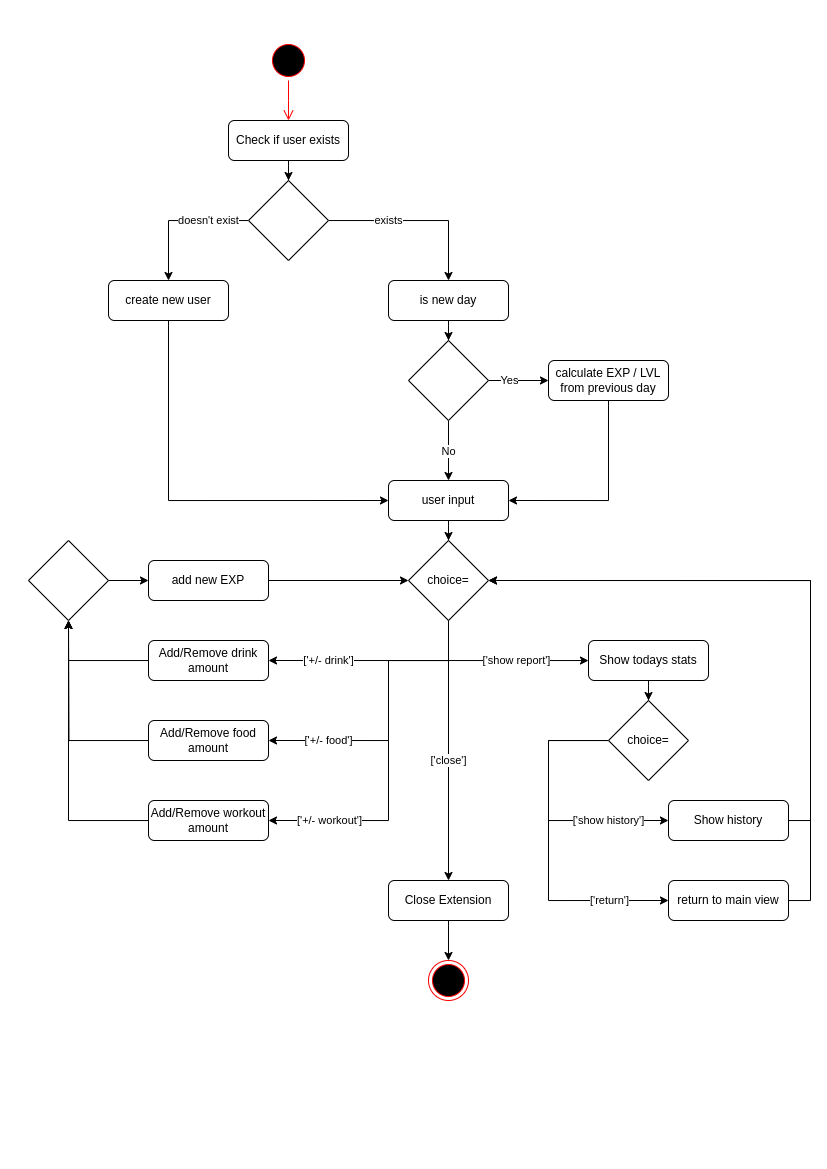

The diagram above was exported from draw.io. Its source (the exported page's mxGraphModel, read from the mxfile embedded in the PNG):
<mxGraphModel dx="736" dy="771" grid="1" gridSize="10" guides="1" tooltips="1" connect="1" arrows="1" fold="1" page="1" pageScale="1" pageWidth="827" pageHeight="1169" math="0" shadow="0">
  <root>
    <mxCell id="0" />
    <mxCell id="1" parent="0" />
    <mxCell id="MeWVfhzqnYzaHP1eP5PQ-1" value="" style="ellipse;html=1;shape=startState;fillColor=#000000;strokeColor=#ff0000;" vertex="1" parent="1">
      <mxGeometry x="268" y="40" width="40" height="40" as="geometry" />
    </mxCell>
    <mxCell id="MeWVfhzqnYzaHP1eP5PQ-2" value="" style="edgeStyle=orthogonalEdgeStyle;html=1;verticalAlign=bottom;endArrow=open;endSize=8;strokeColor=#ff0000;rounded=0;" edge="1" source="MeWVfhzqnYzaHP1eP5PQ-1" parent="1">
      <mxGeometry relative="1" as="geometry">
        <mxPoint x="288" y="120" as="targetPoint" />
      </mxGeometry>
    </mxCell>
    <mxCell id="MeWVfhzqnYzaHP1eP5PQ-5" style="edgeStyle=orthogonalEdgeStyle;rounded=0;orthogonalLoop=1;jettySize=auto;html=1;" edge="1" parent="1" source="MeWVfhzqnYzaHP1eP5PQ-3" target="MeWVfhzqnYzaHP1eP5PQ-4">
      <mxGeometry relative="1" as="geometry" />
    </mxCell>
    <mxCell id="MeWVfhzqnYzaHP1eP5PQ-3" value="Check if user exists" style="rounded=1;whiteSpace=wrap;html=1;" vertex="1" parent="1">
      <mxGeometry x="228" y="120" width="120" height="40" as="geometry" />
    </mxCell>
    <mxCell id="MeWVfhzqnYzaHP1eP5PQ-7" style="edgeStyle=orthogonalEdgeStyle;rounded=0;orthogonalLoop=1;jettySize=auto;html=1;entryX=0.5;entryY=0;entryDx=0;entryDy=0;" edge="1" parent="1" source="MeWVfhzqnYzaHP1eP5PQ-4" target="MeWVfhzqnYzaHP1eP5PQ-6">
      <mxGeometry relative="1" as="geometry" />
    </mxCell>
    <mxCell id="MeWVfhzqnYzaHP1eP5PQ-13" value="doesn't exist" style="edgeLabel;html=1;align=center;verticalAlign=middle;resizable=0;points=[];" vertex="1" connectable="0" parent="MeWVfhzqnYzaHP1eP5PQ-7">
      <mxGeometry x="-0.3" y="1" relative="1" as="geometry">
        <mxPoint x="9" y="-1" as="offset" />
      </mxGeometry>
    </mxCell>
    <mxCell id="MeWVfhzqnYzaHP1eP5PQ-9" style="edgeStyle=orthogonalEdgeStyle;rounded=0;orthogonalLoop=1;jettySize=auto;html=1;" edge="1" parent="1" source="MeWVfhzqnYzaHP1eP5PQ-4" target="MeWVfhzqnYzaHP1eP5PQ-40">
      <mxGeometry relative="1" as="geometry">
        <mxPoint x="448" y="280" as="targetPoint" />
        <Array as="points">
          <mxPoint x="448" y="220" />
        </Array>
      </mxGeometry>
    </mxCell>
    <mxCell id="MeWVfhzqnYzaHP1eP5PQ-14" value="exists" style="edgeLabel;html=1;align=center;verticalAlign=middle;resizable=0;points=[];" vertex="1" connectable="0" parent="MeWVfhzqnYzaHP1eP5PQ-9">
      <mxGeometry x="-0.1667" y="2" relative="1" as="geometry">
        <mxPoint x="-15" y="2" as="offset" />
      </mxGeometry>
    </mxCell>
    <mxCell id="MeWVfhzqnYzaHP1eP5PQ-4" value="" style="rhombus;whiteSpace=wrap;html=1;" vertex="1" parent="1">
      <mxGeometry x="248" y="180" width="80" height="80" as="geometry" />
    </mxCell>
    <mxCell id="MeWVfhzqnYzaHP1eP5PQ-12" style="edgeStyle=orthogonalEdgeStyle;rounded=0;orthogonalLoop=1;jettySize=auto;html=1;entryX=0;entryY=0.5;entryDx=0;entryDy=0;" edge="1" parent="1" source="MeWVfhzqnYzaHP1eP5PQ-6" target="MeWVfhzqnYzaHP1eP5PQ-10">
      <mxGeometry relative="1" as="geometry">
        <mxPoint x="328" y="300" as="targetPoint" />
        <Array as="points">
          <mxPoint x="168" y="500" />
        </Array>
      </mxGeometry>
    </mxCell>
    <mxCell id="MeWVfhzqnYzaHP1eP5PQ-6" value="create new user" style="rounded=1;whiteSpace=wrap;html=1;" vertex="1" parent="1">
      <mxGeometry x="108" y="280" width="120" height="40" as="geometry" />
    </mxCell>
    <mxCell id="MeWVfhzqnYzaHP1eP5PQ-47" style="edgeStyle=orthogonalEdgeStyle;rounded=0;orthogonalLoop=1;jettySize=auto;html=1;entryX=1;entryY=0.5;entryDx=0;entryDy=0;" edge="1" parent="1" source="MeWVfhzqnYzaHP1eP5PQ-8" target="MeWVfhzqnYzaHP1eP5PQ-10">
      <mxGeometry relative="1" as="geometry">
        <Array as="points">
          <mxPoint x="608" y="500" />
        </Array>
      </mxGeometry>
    </mxCell>
    <mxCell id="MeWVfhzqnYzaHP1eP5PQ-8" value="calculate EXP / LVL from previous day" style="rounded=1;whiteSpace=wrap;html=1;" vertex="1" parent="1">
      <mxGeometry x="548" y="360" width="120" height="40" as="geometry" />
    </mxCell>
    <mxCell id="MeWVfhzqnYzaHP1eP5PQ-16" style="edgeStyle=orthogonalEdgeStyle;rounded=0;orthogonalLoop=1;jettySize=auto;html=1;" edge="1" parent="1" source="MeWVfhzqnYzaHP1eP5PQ-10" target="MeWVfhzqnYzaHP1eP5PQ-15">
      <mxGeometry relative="1" as="geometry" />
    </mxCell>
    <mxCell id="MeWVfhzqnYzaHP1eP5PQ-10" value="user input" style="rounded=1;whiteSpace=wrap;html=1;" vertex="1" parent="1">
      <mxGeometry x="388" y="480" width="120" height="40" as="geometry" />
    </mxCell>
    <mxCell id="MeWVfhzqnYzaHP1eP5PQ-20" style="edgeStyle=orthogonalEdgeStyle;rounded=0;orthogonalLoop=1;jettySize=auto;html=1;entryX=1;entryY=0.5;entryDx=0;entryDy=0;exitX=0.5;exitY=1;exitDx=0;exitDy=0;" edge="1" parent="1" source="MeWVfhzqnYzaHP1eP5PQ-15" target="MeWVfhzqnYzaHP1eP5PQ-17">
      <mxGeometry relative="1" as="geometry">
        <Array as="points">
          <mxPoint x="448" y="660" />
        </Array>
      </mxGeometry>
    </mxCell>
    <mxCell id="MeWVfhzqnYzaHP1eP5PQ-23" value="['+/- drink']" style="edgeLabel;html=1;align=center;verticalAlign=middle;resizable=0;points=[];" vertex="1" connectable="0" parent="MeWVfhzqnYzaHP1eP5PQ-20">
      <mxGeometry x="0.3202" y="2" relative="1" as="geometry">
        <mxPoint x="-15" y="-2" as="offset" />
      </mxGeometry>
    </mxCell>
    <mxCell id="MeWVfhzqnYzaHP1eP5PQ-21" style="edgeStyle=orthogonalEdgeStyle;rounded=0;orthogonalLoop=1;jettySize=auto;html=1;entryX=1;entryY=0.5;entryDx=0;entryDy=0;exitX=0.5;exitY=1;exitDx=0;exitDy=0;" edge="1" parent="1" source="MeWVfhzqnYzaHP1eP5PQ-15" target="MeWVfhzqnYzaHP1eP5PQ-18">
      <mxGeometry relative="1" as="geometry">
        <Array as="points">
          <mxPoint x="448" y="660" />
          <mxPoint x="388" y="660" />
          <mxPoint x="388" y="740" />
        </Array>
      </mxGeometry>
    </mxCell>
    <mxCell id="MeWVfhzqnYzaHP1eP5PQ-24" value="['+/- food']" style="edgeLabel;html=1;align=center;verticalAlign=middle;resizable=0;points=[];" vertex="1" connectable="0" parent="MeWVfhzqnYzaHP1eP5PQ-21">
      <mxGeometry x="0.6738" y="-1" relative="1" as="geometry">
        <mxPoint x="11" y="1" as="offset" />
      </mxGeometry>
    </mxCell>
    <mxCell id="MeWVfhzqnYzaHP1eP5PQ-22" style="edgeStyle=orthogonalEdgeStyle;rounded=0;orthogonalLoop=1;jettySize=auto;html=1;entryX=1;entryY=0.5;entryDx=0;entryDy=0;exitX=0.5;exitY=1;exitDx=0;exitDy=0;" edge="1" parent="1" source="MeWVfhzqnYzaHP1eP5PQ-15" target="MeWVfhzqnYzaHP1eP5PQ-19">
      <mxGeometry relative="1" as="geometry">
        <Array as="points">
          <mxPoint x="448" y="660" />
          <mxPoint x="388" y="660" />
          <mxPoint x="388" y="820" />
        </Array>
      </mxGeometry>
    </mxCell>
    <mxCell id="MeWVfhzqnYzaHP1eP5PQ-25" value="['+/- workout']" style="edgeLabel;html=1;align=center;verticalAlign=middle;resizable=0;points=[];" vertex="1" connectable="0" parent="MeWVfhzqnYzaHP1eP5PQ-22">
      <mxGeometry x="0.7613" y="1" relative="1" as="geometry">
        <mxPoint x="15" y="-1" as="offset" />
      </mxGeometry>
    </mxCell>
    <mxCell id="MeWVfhzqnYzaHP1eP5PQ-34" style="edgeStyle=orthogonalEdgeStyle;rounded=0;orthogonalLoop=1;jettySize=auto;html=1;" edge="1" parent="1" source="MeWVfhzqnYzaHP1eP5PQ-15" target="MeWVfhzqnYzaHP1eP5PQ-33">
      <mxGeometry relative="1" as="geometry">
        <Array as="points">
          <mxPoint x="448" y="660" />
        </Array>
      </mxGeometry>
    </mxCell>
    <mxCell id="MeWVfhzqnYzaHP1eP5PQ-35" value="['show report']" style="edgeLabel;html=1;align=center;verticalAlign=middle;resizable=0;points=[];" vertex="1" connectable="0" parent="MeWVfhzqnYzaHP1eP5PQ-34">
      <mxGeometry x="0.2397" y="-1" relative="1" as="geometry">
        <mxPoint x="-4" y="-1" as="offset" />
      </mxGeometry>
    </mxCell>
    <mxCell id="MeWVfhzqnYzaHP1eP5PQ-49" style="edgeStyle=orthogonalEdgeStyle;rounded=0;orthogonalLoop=1;jettySize=auto;html=1;" edge="1" parent="1" source="MeWVfhzqnYzaHP1eP5PQ-15" target="MeWVfhzqnYzaHP1eP5PQ-48">
      <mxGeometry relative="1" as="geometry" />
    </mxCell>
    <mxCell id="MeWVfhzqnYzaHP1eP5PQ-50" value="['close']" style="edgeLabel;html=1;align=center;verticalAlign=middle;resizable=0;points=[];" vertex="1" connectable="0" parent="MeWVfhzqnYzaHP1eP5PQ-49">
      <mxGeometry x="0.0495" y="2" relative="1" as="geometry">
        <mxPoint x="-2" y="3" as="offset" />
      </mxGeometry>
    </mxCell>
    <mxCell id="MeWVfhzqnYzaHP1eP5PQ-15" value="choice=" style="rhombus;whiteSpace=wrap;html=1;" vertex="1" parent="1">
      <mxGeometry x="408" y="540" width="80" height="80" as="geometry" />
    </mxCell>
    <mxCell id="MeWVfhzqnYzaHP1eP5PQ-27" style="edgeStyle=orthogonalEdgeStyle;rounded=0;orthogonalLoop=1;jettySize=auto;html=1;entryX=0.5;entryY=1;entryDx=0;entryDy=0;" edge="1" parent="1" source="MeWVfhzqnYzaHP1eP5PQ-17" target="MeWVfhzqnYzaHP1eP5PQ-26">
      <mxGeometry relative="1" as="geometry" />
    </mxCell>
    <mxCell id="MeWVfhzqnYzaHP1eP5PQ-17" value="Add/Remove drink amount" style="rounded=1;whiteSpace=wrap;html=1;" vertex="1" parent="1">
      <mxGeometry x="148" y="640" width="120" height="40" as="geometry" />
    </mxCell>
    <mxCell id="MeWVfhzqnYzaHP1eP5PQ-28" style="edgeStyle=orthogonalEdgeStyle;rounded=0;orthogonalLoop=1;jettySize=auto;html=1;" edge="1" parent="1" source="MeWVfhzqnYzaHP1eP5PQ-18">
      <mxGeometry relative="1" as="geometry">
        <mxPoint x="68" y="620" as="targetPoint" />
      </mxGeometry>
    </mxCell>
    <mxCell id="MeWVfhzqnYzaHP1eP5PQ-18" value="Add/Remove food amount" style="rounded=1;whiteSpace=wrap;html=1;" vertex="1" parent="1">
      <mxGeometry x="148" y="720" width="120" height="40" as="geometry" />
    </mxCell>
    <mxCell id="MeWVfhzqnYzaHP1eP5PQ-29" style="edgeStyle=orthogonalEdgeStyle;rounded=0;orthogonalLoop=1;jettySize=auto;html=1;entryX=0.5;entryY=1;entryDx=0;entryDy=0;" edge="1" parent="1" source="MeWVfhzqnYzaHP1eP5PQ-19" target="MeWVfhzqnYzaHP1eP5PQ-26">
      <mxGeometry relative="1" as="geometry">
        <mxPoint x="68" y="640" as="targetPoint" />
      </mxGeometry>
    </mxCell>
    <mxCell id="MeWVfhzqnYzaHP1eP5PQ-19" value="Add/Remove workout amount" style="rounded=1;whiteSpace=wrap;html=1;" vertex="1" parent="1">
      <mxGeometry x="148" y="800" width="120" height="40" as="geometry" />
    </mxCell>
    <mxCell id="MeWVfhzqnYzaHP1eP5PQ-31" style="edgeStyle=orthogonalEdgeStyle;rounded=0;orthogonalLoop=1;jettySize=auto;html=1;entryX=0;entryY=0.5;entryDx=0;entryDy=0;" edge="1" parent="1" source="MeWVfhzqnYzaHP1eP5PQ-26" target="MeWVfhzqnYzaHP1eP5PQ-30">
      <mxGeometry relative="1" as="geometry" />
    </mxCell>
    <mxCell id="MeWVfhzqnYzaHP1eP5PQ-26" value="" style="rhombus;whiteSpace=wrap;html=1;" vertex="1" parent="1">
      <mxGeometry x="28" y="540" width="80" height="80" as="geometry" />
    </mxCell>
    <mxCell id="MeWVfhzqnYzaHP1eP5PQ-32" style="edgeStyle=orthogonalEdgeStyle;rounded=0;orthogonalLoop=1;jettySize=auto;html=1;" edge="1" parent="1" source="MeWVfhzqnYzaHP1eP5PQ-30" target="MeWVfhzqnYzaHP1eP5PQ-15">
      <mxGeometry relative="1" as="geometry" />
    </mxCell>
    <mxCell id="MeWVfhzqnYzaHP1eP5PQ-30" value="add new EXP" style="rounded=1;whiteSpace=wrap;html=1;" vertex="1" parent="1">
      <mxGeometry x="148" y="560" width="120" height="40" as="geometry" />
    </mxCell>
    <mxCell id="MeWVfhzqnYzaHP1eP5PQ-39" style="edgeStyle=orthogonalEdgeStyle;rounded=0;orthogonalLoop=1;jettySize=auto;html=1;" edge="1" parent="1" source="MeWVfhzqnYzaHP1eP5PQ-33" target="MeWVfhzqnYzaHP1eP5PQ-38">
      <mxGeometry relative="1" as="geometry" />
    </mxCell>
    <mxCell id="MeWVfhzqnYzaHP1eP5PQ-33" value="Show todays stats" style="rounded=1;whiteSpace=wrap;html=1;" vertex="1" parent="1">
      <mxGeometry x="588" y="640" width="120" height="40" as="geometry" />
    </mxCell>
    <mxCell id="MeWVfhzqnYzaHP1eP5PQ-56" style="edgeStyle=orthogonalEdgeStyle;rounded=0;orthogonalLoop=1;jettySize=auto;html=1;entryX=0;entryY=0.5;entryDx=0;entryDy=0;" edge="1" parent="1">
      <mxGeometry relative="1" as="geometry">
        <mxPoint x="607.9985714285715" y="740.0285714285715" as="sourcePoint" />
        <mxPoint x="667.97" y="820" as="targetPoint" />
        <Array as="points">
          <mxPoint x="547.97" y="740" />
          <mxPoint x="547.97" y="820" />
        </Array>
      </mxGeometry>
    </mxCell>
    <mxCell id="MeWVfhzqnYzaHP1eP5PQ-58" value="['show history']" style="edgeLabel;html=1;align=center;verticalAlign=middle;resizable=0;points=[];" vertex="1" connectable="0" parent="MeWVfhzqnYzaHP1eP5PQ-56">
      <mxGeometry x="0.2488" y="-1" relative="1" as="geometry">
        <mxPoint x="38" y="-1" as="offset" />
      </mxGeometry>
    </mxCell>
    <mxCell id="MeWVfhzqnYzaHP1eP5PQ-57" style="edgeStyle=orthogonalEdgeStyle;rounded=0;orthogonalLoop=1;jettySize=auto;html=1;entryX=0;entryY=0.5;entryDx=0;entryDy=0;" edge="1" parent="1" source="MeWVfhzqnYzaHP1eP5PQ-38" target="MeWVfhzqnYzaHP1eP5PQ-54">
      <mxGeometry relative="1" as="geometry">
        <Array as="points">
          <mxPoint x="548" y="740" />
          <mxPoint x="548" y="900" />
        </Array>
      </mxGeometry>
    </mxCell>
    <mxCell id="MeWVfhzqnYzaHP1eP5PQ-59" value="['return']" style="edgeLabel;html=1;align=center;verticalAlign=middle;resizable=0;points=[];" vertex="1" connectable="0" parent="MeWVfhzqnYzaHP1eP5PQ-57">
      <mxGeometry x="0.6008" y="1" relative="1" as="geometry">
        <mxPoint x="8" y="1" as="offset" />
      </mxGeometry>
    </mxCell>
    <mxCell id="MeWVfhzqnYzaHP1eP5PQ-38" value="choice=" style="rhombus;whiteSpace=wrap;html=1;" vertex="1" parent="1">
      <mxGeometry x="608" y="700" width="80" height="80" as="geometry" />
    </mxCell>
    <mxCell id="MeWVfhzqnYzaHP1eP5PQ-42" style="edgeStyle=orthogonalEdgeStyle;rounded=0;orthogonalLoop=1;jettySize=auto;html=1;" edge="1" parent="1" source="MeWVfhzqnYzaHP1eP5PQ-40" target="MeWVfhzqnYzaHP1eP5PQ-41">
      <mxGeometry relative="1" as="geometry" />
    </mxCell>
    <mxCell id="MeWVfhzqnYzaHP1eP5PQ-40" value="is new day" style="rounded=1;whiteSpace=wrap;html=1;" vertex="1" parent="1">
      <mxGeometry x="388" y="280" width="120" height="40" as="geometry" />
    </mxCell>
    <mxCell id="MeWVfhzqnYzaHP1eP5PQ-43" style="edgeStyle=orthogonalEdgeStyle;rounded=0;orthogonalLoop=1;jettySize=auto;html=1;" edge="1" parent="1" source="MeWVfhzqnYzaHP1eP5PQ-41" target="MeWVfhzqnYzaHP1eP5PQ-10">
      <mxGeometry relative="1" as="geometry" />
    </mxCell>
    <mxCell id="MeWVfhzqnYzaHP1eP5PQ-44" value="No" style="edgeLabel;html=1;align=center;verticalAlign=middle;resizable=0;points=[];" vertex="1" connectable="0" parent="MeWVfhzqnYzaHP1eP5PQ-43">
      <mxGeometry x="0.2351" y="1" relative="1" as="geometry">
        <mxPoint x="-1" y="-7" as="offset" />
      </mxGeometry>
    </mxCell>
    <mxCell id="MeWVfhzqnYzaHP1eP5PQ-45" style="edgeStyle=orthogonalEdgeStyle;rounded=0;orthogonalLoop=1;jettySize=auto;html=1;" edge="1" parent="1" source="MeWVfhzqnYzaHP1eP5PQ-41" target="MeWVfhzqnYzaHP1eP5PQ-8">
      <mxGeometry relative="1" as="geometry" />
    </mxCell>
    <mxCell id="MeWVfhzqnYzaHP1eP5PQ-46" value="Yes" style="edgeLabel;html=1;align=center;verticalAlign=middle;resizable=0;points=[];" vertex="1" connectable="0" parent="MeWVfhzqnYzaHP1eP5PQ-45">
      <mxGeometry x="-0.2143" y="-2" relative="1" as="geometry">
        <mxPoint x="-3" y="-2" as="offset" />
      </mxGeometry>
    </mxCell>
    <mxCell id="MeWVfhzqnYzaHP1eP5PQ-41" value="" style="rhombus;whiteSpace=wrap;html=1;" vertex="1" parent="1">
      <mxGeometry x="408" y="340" width="80" height="80" as="geometry" />
    </mxCell>
    <mxCell id="MeWVfhzqnYzaHP1eP5PQ-52" style="edgeStyle=orthogonalEdgeStyle;rounded=0;orthogonalLoop=1;jettySize=auto;html=1;" edge="1" parent="1" source="MeWVfhzqnYzaHP1eP5PQ-48" target="MeWVfhzqnYzaHP1eP5PQ-51">
      <mxGeometry relative="1" as="geometry" />
    </mxCell>
    <mxCell id="MeWVfhzqnYzaHP1eP5PQ-48" value="Close Extension" style="rounded=1;whiteSpace=wrap;html=1;" vertex="1" parent="1">
      <mxGeometry x="388" y="880" width="120" height="40" as="geometry" />
    </mxCell>
    <mxCell id="MeWVfhzqnYzaHP1eP5PQ-51" value="" style="ellipse;html=1;shape=endState;fillColor=#000000;strokeColor=#ff0000;" vertex="1" parent="1">
      <mxGeometry x="428" y="960" width="40" height="40" as="geometry" />
    </mxCell>
    <mxCell id="MeWVfhzqnYzaHP1eP5PQ-60" style="edgeStyle=orthogonalEdgeStyle;rounded=0;orthogonalLoop=1;jettySize=auto;html=1;entryX=1;entryY=0.5;entryDx=0;entryDy=0;" edge="1" parent="1" source="MeWVfhzqnYzaHP1eP5PQ-53" target="MeWVfhzqnYzaHP1eP5PQ-15">
      <mxGeometry relative="1" as="geometry">
        <Array as="points">
          <mxPoint x="810" y="820" />
          <mxPoint x="810" y="580" />
        </Array>
      </mxGeometry>
    </mxCell>
    <mxCell id="MeWVfhzqnYzaHP1eP5PQ-53" value="Show history" style="rounded=1;whiteSpace=wrap;html=1;" vertex="1" parent="1">
      <mxGeometry x="668" y="800" width="120" height="40" as="geometry" />
    </mxCell>
    <mxCell id="MeWVfhzqnYzaHP1eP5PQ-61" style="edgeStyle=orthogonalEdgeStyle;rounded=0;orthogonalLoop=1;jettySize=auto;html=1;entryX=1;entryY=0.5;entryDx=0;entryDy=0;" edge="1" parent="1" source="MeWVfhzqnYzaHP1eP5PQ-54" target="MeWVfhzqnYzaHP1eP5PQ-15">
      <mxGeometry relative="1" as="geometry">
        <Array as="points">
          <mxPoint x="810" y="900" />
          <mxPoint x="810" y="580" />
        </Array>
      </mxGeometry>
    </mxCell>
    <mxCell id="MeWVfhzqnYzaHP1eP5PQ-54" value="return to main view" style="rounded=1;whiteSpace=wrap;html=1;" vertex="1" parent="1">
      <mxGeometry x="668" y="880" width="120" height="40" as="geometry" />
    </mxCell>
  </root>
</mxGraphModel>